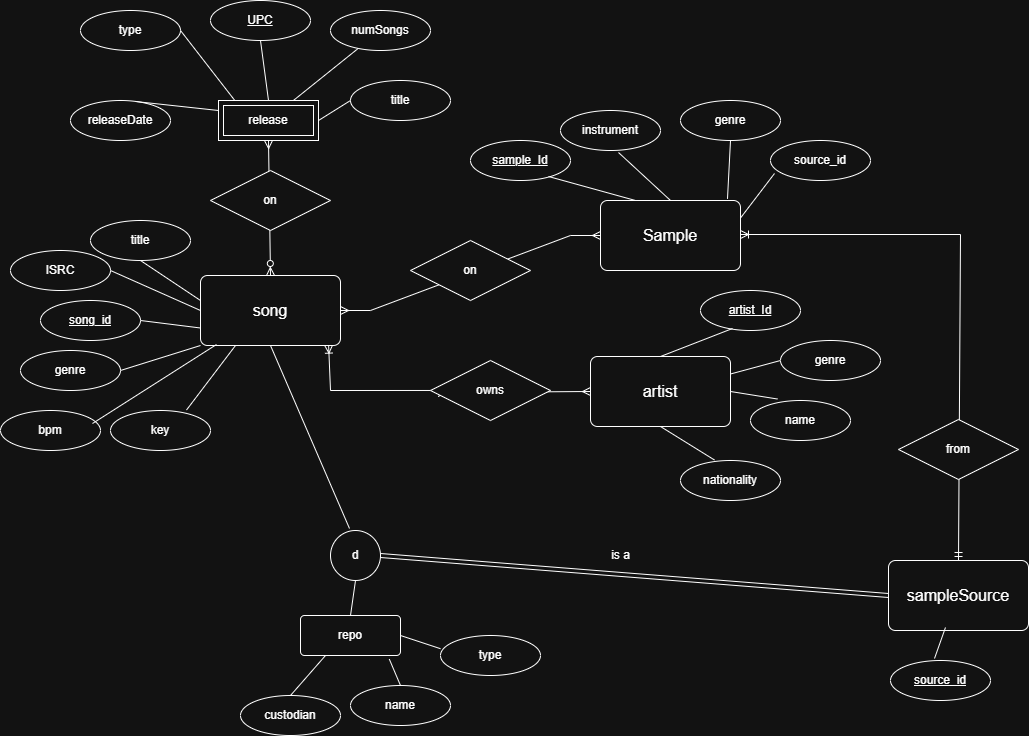

The diagram above was exported from draw.io. Its source (the exported page's mxGraphModel, read from the mxfile embedded in the PNG):
<mxGraphModel dx="891" dy="593" grid="1" gridSize="10" guides="0" tooltips="1" connect="1" arrows="1" fold="1" page="1" pageScale="1" pageWidth="1200" pageHeight="900" math="0" shadow="0">
  <root>
    <mxCell id="0" />
    <mxCell id="1" parent="0" />
    <mxCell id="srcENOmTbnrwnOlNFZLp-12" value="" style="fontSize=12;html=1;endArrow=ERmany;startArrow=ERzeroToMany;rounded=0;entryX=0.5;entryY=1;entryDx=0;entryDy=0;exitX=0.5;exitY=0;exitDx=0;exitDy=0;startFill=0;" parent="1" source="XR0S4atXDHKE-8w-zHVq-1" target="srcENOmTbnrwnOlNFZLp-9" edge="1">
      <mxGeometry width="100" height="100" relative="1" as="geometry">
        <mxPoint x="510" y="330" as="sourcePoint" />
        <mxPoint x="610" y="230" as="targetPoint" />
      </mxGeometry>
    </mxCell>
    <mxCell id="XR0S4atXDHKE-8w-zHVq-14" value="" style="fontSize=12;html=1;endArrow=ERmany;startArrow=ERoneToMany;rounded=0;entryX=0.922;entryY=0.499;entryDx=0;entryDy=0;entryPerimeter=0;startFill=0;exitX=0.915;exitY=0.995;exitDx=0;exitDy=0;exitPerimeter=0;" parent="1" source="XR0S4atXDHKE-8w-zHVq-1" target="R4g2LqQzu252s7tQHLQj-70" edge="1">
      <mxGeometry width="100" height="100" relative="1" as="geometry">
        <mxPoint x="470" y="400" as="sourcePoint" />
        <mxPoint x="728.5999999999999" y="518.1199999999999" as="targetPoint" />
        <Array as="points">
          <mxPoint x="470" y="440" />
        </Array>
      </mxGeometry>
    </mxCell>
    <mxCell id="R4g2LqQzu252s7tQHLQj-71" value="" style="fontSize=12;html=1;endArrow=ERmany;startArrow=ERmany;rounded=0;entryX=0;entryY=0.5;entryDx=0;entryDy=0;exitX=0.063;exitY=0.534;exitDx=0;exitDy=0;exitPerimeter=0;" parent="1" source="R4g2LqQzu252s7tQHLQj-70" target="R4g2LqQzu252s7tQHLQj-2" edge="1">
      <mxGeometry width="100" height="100" relative="1" as="geometry">
        <mxPoint x="730" y="700" as="sourcePoint" />
        <mxPoint x="850" y="530" as="targetPoint" />
        <Array as="points" />
      </mxGeometry>
    </mxCell>
    <mxCell id="R4g2LqQzu252s7tQHLQj-68" value="" style="fontSize=12;html=1;endArrow=ERmandOne;startArrow=ERoneToMany;rounded=0;endFill=0;startFill=0;exitX=1;exitY=0.5;exitDx=0;exitDy=0;entryX=0.5;entryY=0;entryDx=0;entryDy=0;" parent="1" target="R4g2LqQzu252s7tQHLQj-4" edge="1">
      <mxGeometry width="100" height="100" relative="1" as="geometry">
        <mxPoint x="880" y="284" as="sourcePoint" />
        <mxPoint x="970" y="600" as="targetPoint" />
        <Array as="points">
          <mxPoint x="1100" y="284" />
        </Array>
      </mxGeometry>
    </mxCell>
    <mxCell id="R4g2LqQzu252s7tQHLQj-53" value="" style="edgeStyle=entityRelationEdgeStyle;fontSize=12;html=1;endArrow=ERmany;startArrow=ERmany;rounded=0;endFill=0;entryX=0;entryY=0.5;entryDx=0;entryDy=0;exitX=1;exitY=0.5;exitDx=0;exitDy=0;" parent="1" source="XR0S4atXDHKE-8w-zHVq-1" target="R4g2LqQzu252s7tQHLQj-1" edge="1">
      <mxGeometry width="100" height="100" relative="1" as="geometry">
        <mxPoint x="500" y="355" as="sourcePoint" />
        <mxPoint x="670" y="250" as="targetPoint" />
        <Array as="points">
          <mxPoint x="570" y="325" />
        </Array>
      </mxGeometry>
    </mxCell>
    <mxCell id="R4g2LqQzu252s7tQHLQj-1" value="&lt;span style=&quot;font-size: 16px;&quot;&gt;Sample&lt;/span&gt;" style="rounded=1;arcSize=10;whiteSpace=wrap;html=1;align=center;" parent="1" vertex="1">
      <mxGeometry x="740" y="250" width="140" height="70" as="geometry" />
    </mxCell>
    <mxCell id="R4g2LqQzu252s7tQHLQj-2" value="&lt;span style=&quot;font-size: 16px;&quot;&gt;artist&lt;/span&gt;" style="rounded=1;arcSize=10;whiteSpace=wrap;html=1;align=center;" parent="1" vertex="1">
      <mxGeometry x="730" y="406" width="140" height="70" as="geometry" />
    </mxCell>
    <mxCell id="R4g2LqQzu252s7tQHLQj-4" value="&lt;span style=&quot;font-size: 16px;&quot;&gt;sampleSource&lt;/span&gt;" style="rounded=1;arcSize=10;whiteSpace=wrap;html=1;align=center;" parent="1" vertex="1">
      <mxGeometry x="1028" y="610" width="140" height="70" as="geometry" />
    </mxCell>
    <mxCell id="R4g2LqQzu252s7tQHLQj-9" value="&lt;u&gt;song_id&lt;/u&gt;" style="ellipse;whiteSpace=wrap;html=1;align=center;" parent="1" vertex="1">
      <mxGeometry x="180" y="350" width="100" height="40" as="geometry" />
    </mxCell>
    <mxCell id="R4g2LqQzu252s7tQHLQj-12" value="sample_Id" style="ellipse;whiteSpace=wrap;html=1;align=center;fontStyle=4;" parent="1" vertex="1">
      <mxGeometry x="610" y="190" width="100" height="40" as="geometry" />
    </mxCell>
    <mxCell id="R4g2LqQzu252s7tQHLQj-14" value="&lt;u&gt;artist_Id&lt;/u&gt;" style="ellipse;whiteSpace=wrap;html=1;align=center;" parent="1" vertex="1">
      <mxGeometry x="840" y="340" width="100" height="40" as="geometry" />
    </mxCell>
    <mxCell id="R4g2LqQzu252s7tQHLQj-15" value="genre" style="ellipse;whiteSpace=wrap;html=1;align=center;" parent="1" vertex="1">
      <mxGeometry x="160" y="400" width="100" height="40" as="geometry" />
    </mxCell>
    <mxCell id="R4g2LqQzu252s7tQHLQj-13" value="from" style="shape=rhombus;perimeter=rhombusPerimeter;whiteSpace=wrap;html=1;align=center;" parent="1" vertex="1">
      <mxGeometry x="1038" y="469" width="120" height="60" as="geometry" />
    </mxCell>
    <mxCell id="R4g2LqQzu252s7tQHLQj-18" value="" style="endArrow=none;html=1;rounded=0;entryX=0.25;entryY=0;entryDx=0;entryDy=0;exitX=0.78;exitY=0.9;exitDx=0;exitDy=0;exitPerimeter=0;" parent="1" source="R4g2LqQzu252s7tQHLQj-12" target="R4g2LqQzu252s7tQHLQj-1" edge="1">
      <mxGeometry width="50" height="50" relative="1" as="geometry">
        <mxPoint x="860" y="410" as="sourcePoint" />
        <mxPoint x="910" y="360" as="targetPoint" />
      </mxGeometry>
    </mxCell>
    <mxCell id="R4g2LqQzu252s7tQHLQj-19" value="" style="endArrow=none;html=1;rounded=0;entryX=0.32;entryY=0.95;entryDx=0;entryDy=0;entryPerimeter=0;exitX=0.5;exitY=0;exitDx=0;exitDy=0;" parent="1" source="R4g2LqQzu252s7tQHLQj-2" target="R4g2LqQzu252s7tQHLQj-14" edge="1">
      <mxGeometry width="50" height="50" relative="1" as="geometry">
        <mxPoint x="760" y="380" as="sourcePoint" />
        <mxPoint x="660" y="550" as="targetPoint" />
      </mxGeometry>
    </mxCell>
    <mxCell id="R4g2LqQzu252s7tQHLQj-22" value="instrument" style="ellipse;whiteSpace=wrap;html=1;align=center;" parent="1" vertex="1">
      <mxGeometry x="700" y="160" width="100" height="40" as="geometry" />
    </mxCell>
    <mxCell id="R4g2LqQzu252s7tQHLQj-16" value="on" style="shape=rhombus;perimeter=rhombusPerimeter;whiteSpace=wrap;html=1;align=center;" parent="1" vertex="1">
      <mxGeometry x="550" y="290" width="120" height="60" as="geometry" />
    </mxCell>
    <mxCell id="R4g2LqQzu252s7tQHLQj-26" value="" style="endArrow=none;html=1;rounded=0;entryX=0;entryY=1;entryDx=0;entryDy=0;exitX=1;exitY=0.5;exitDx=0;exitDy=0;" parent="1" source="R4g2LqQzu252s7tQHLQj-15" target="XR0S4atXDHKE-8w-zHVq-1" edge="1">
      <mxGeometry width="50" height="50" relative="1" as="geometry">
        <mxPoint x="200" y="800" as="sourcePoint" />
        <mxPoint x="250" y="750" as="targetPoint" />
      </mxGeometry>
    </mxCell>
    <mxCell id="R4g2LqQzu252s7tQHLQj-28" value="" style="endArrow=none;html=1;rounded=0;entryX=0;entryY=0.75;entryDx=0;entryDy=0;exitX=1;exitY=0.5;exitDx=0;exitDy=0;exitPerimeter=0;" parent="1" source="R4g2LqQzu252s7tQHLQj-9" target="XR0S4atXDHKE-8w-zHVq-1" edge="1">
      <mxGeometry width="50" height="50" relative="1" as="geometry">
        <mxPoint x="100" y="580" as="sourcePoint" />
        <mxPoint x="120" y="610" as="targetPoint" />
      </mxGeometry>
    </mxCell>
    <mxCell id="R4g2LqQzu252s7tQHLQj-29" value="" style="endArrow=none;html=1;rounded=0;entryX=0.5;entryY=0;entryDx=0;entryDy=0;exitX=0.58;exitY=1.05;exitDx=0;exitDy=0;exitPerimeter=0;" parent="1" source="R4g2LqQzu252s7tQHLQj-22" target="R4g2LqQzu252s7tQHLQj-1" edge="1">
      <mxGeometry width="50" height="50" relative="1" as="geometry">
        <mxPoint x="830" y="460" as="sourcePoint" />
        <mxPoint x="880" y="410" as="targetPoint" />
      </mxGeometry>
    </mxCell>
    <mxCell id="R4g2LqQzu252s7tQHLQj-32" value="genre" style="ellipse;whiteSpace=wrap;html=1;align=center;" parent="1" vertex="1">
      <mxGeometry x="820" y="150" width="100" height="40" as="geometry" />
    </mxCell>
    <mxCell id="R4g2LqQzu252s7tQHLQj-34" value="" style="endArrow=none;html=1;rounded=0;entryX=0.907;entryY=-0.023;entryDx=0;entryDy=0;exitX=0.5;exitY=1;exitDx=0;exitDy=0;entryPerimeter=0;" parent="1" source="R4g2LqQzu252s7tQHLQj-32" target="R4g2LqQzu252s7tQHLQj-1" edge="1">
      <mxGeometry width="50" height="50" relative="1" as="geometry">
        <mxPoint x="830" y="460" as="sourcePoint" />
        <mxPoint x="880" y="410" as="targetPoint" />
      </mxGeometry>
    </mxCell>
    <mxCell id="R4g2LqQzu252s7tQHLQj-40" value="repo" style="rounded=1;arcSize=10;whiteSpace=wrap;html=1;align=center;" parent="1" vertex="1">
      <mxGeometry x="440" y="664.9999999999999" width="100" height="40" as="geometry" />
    </mxCell>
    <mxCell id="R4g2LqQzu252s7tQHLQj-47" style="edgeStyle=orthogonalEdgeStyle;rounded=0;orthogonalLoop=1;jettySize=auto;html=1;exitX=0.5;exitY=1;exitDx=0;exitDy=0;" parent="1" edge="1">
      <mxGeometry relative="1" as="geometry">
        <mxPoint x="460" y="590" as="sourcePoint" />
        <mxPoint x="460" y="590" as="targetPoint" />
      </mxGeometry>
    </mxCell>
    <mxCell id="R4g2LqQzu252s7tQHLQj-55" value="" style="endArrow=none;html=1;rounded=0;entryX=0.5;entryY=1;entryDx=0;entryDy=0;exitX=0.38;exitY=-0.04;exitDx=0;exitDy=0;exitPerimeter=0;" parent="1" source="X-0VU9C2p5ZseTk3rkCs-4" target="XR0S4atXDHKE-8w-zHVq-1" edge="1">
      <mxGeometry width="50" height="50" relative="1" as="geometry">
        <mxPoint x="435.9000000000001" y="618.8799999999997" as="sourcePoint" />
        <mxPoint x="360" y="605" as="targetPoint" />
      </mxGeometry>
    </mxCell>
    <mxCell id="R4g2LqQzu252s7tQHLQj-61" value="custodian" style="ellipse;whiteSpace=wrap;html=1;align=center;" parent="1" vertex="1">
      <mxGeometry x="380" y="744.9999999999999" width="100" height="40" as="geometry" />
    </mxCell>
    <mxCell id="R4g2LqQzu252s7tQHLQj-67" value="" style="endArrow=none;html=1;rounded=0;entryX=0.25;entryY=1;entryDx=0;entryDy=0;exitX=0.5;exitY=0;exitDx=0;exitDy=0;" parent="1" source="R4g2LqQzu252s7tQHLQj-61" target="R4g2LqQzu252s7tQHLQj-40" edge="1">
      <mxGeometry width="50" height="50" relative="1" as="geometry">
        <mxPoint x="420" y="704.9999999999999" as="sourcePoint" />
        <mxPoint x="470" y="654.9999999999999" as="targetPoint" />
      </mxGeometry>
    </mxCell>
    <mxCell id="R4g2LqQzu252s7tQHLQj-70" value="owns" style="shape=rhombus;perimeter=rhombusPerimeter;whiteSpace=wrap;html=1;align=center;" parent="1" vertex="1">
      <mxGeometry x="570" y="410" width="120" height="60" as="geometry" />
    </mxCell>
    <mxCell id="R4g2LqQzu252s7tQHLQj-76" value="type" style="ellipse;whiteSpace=wrap;html=1;align=center;" parent="1" vertex="1">
      <mxGeometry x="220" y="60" width="100" height="40" as="geometry" />
    </mxCell>
    <mxCell id="R4g2LqQzu252s7tQHLQj-77" value="numSongs" style="ellipse;whiteSpace=wrap;html=1;align=center;" parent="1" vertex="1">
      <mxGeometry x="470" y="60" width="100" height="40" as="geometry" />
    </mxCell>
    <mxCell id="R4g2LqQzu252s7tQHLQj-78" value="" style="endArrow=none;html=1;rounded=0;" parent="1" source="R4g2LqQzu252s7tQHLQj-77" target="srcENOmTbnrwnOlNFZLp-9" edge="1">
      <mxGeometry width="50" height="50" relative="1" as="geometry">
        <mxPoint x="900" y="5" as="sourcePoint" />
        <mxPoint x="435" y="160" as="targetPoint" />
      </mxGeometry>
    </mxCell>
    <mxCell id="R4g2LqQzu252s7tQHLQj-79" value="" style="endArrow=none;html=1;rounded=0;entryX=0.16;entryY=-0.01;entryDx=0;entryDy=0;exitX=1;exitY=0.5;exitDx=0;exitDy=0;entryPerimeter=0;" parent="1" source="R4g2LqQzu252s7tQHLQj-76" target="srcENOmTbnrwnOlNFZLp-9" edge="1">
      <mxGeometry width="50" height="50" relative="1" as="geometry">
        <mxPoint x="280" y="158" as="sourcePoint" />
        <mxPoint x="360" y="140" as="targetPoint" />
      </mxGeometry>
    </mxCell>
    <mxCell id="R4g2LqQzu252s7tQHLQj-88" value="releaseDate" style="ellipse;whiteSpace=wrap;html=1;align=center;" parent="1" vertex="1">
      <mxGeometry x="210" y="150" width="100" height="40" as="geometry" />
    </mxCell>
    <mxCell id="R4g2LqQzu252s7tQHLQj-89" value="" style="endArrow=none;html=1;rounded=0;entryX=0;entryY=0.25;entryDx=0;entryDy=0;exitX=0.65;exitY=0.025;exitDx=0;exitDy=0;exitPerimeter=0;" parent="1" source="R4g2LqQzu252s7tQHLQj-88" target="srcENOmTbnrwnOlNFZLp-9" edge="1">
      <mxGeometry width="50" height="50" relative="1" as="geometry">
        <mxPoint x="170" y="320" as="sourcePoint" />
        <mxPoint x="360" y="150" as="targetPoint" />
      </mxGeometry>
    </mxCell>
    <mxCell id="R4g2LqQzu252s7tQHLQj-90" value="UPC" style="ellipse;whiteSpace=wrap;html=1;align=center;fontStyle=4;" parent="1" vertex="1">
      <mxGeometry x="350" y="50" width="100" height="40" as="geometry" />
    </mxCell>
    <mxCell id="R4g2LqQzu252s7tQHLQj-91" value="" style="endArrow=none;html=1;rounded=0;entryX=0.5;entryY=1;entryDx=0;entryDy=0;exitX=0.5;exitY=0;exitDx=0;exitDy=0;" parent="1" source="srcENOmTbnrwnOlNFZLp-9" target="R4g2LqQzu252s7tQHLQj-90" edge="1">
      <mxGeometry width="50" height="50" relative="1" as="geometry">
        <mxPoint x="402.4000000000001" y="119.59999999999991" as="sourcePoint" />
        <mxPoint x="740" y="500" as="targetPoint" />
      </mxGeometry>
    </mxCell>
    <mxCell id="R4g2LqQzu252s7tQHLQj-92" value="name" style="ellipse;whiteSpace=wrap;html=1;align=center;" parent="1" vertex="1">
      <mxGeometry x="490" y="734.9999999999999" width="100" height="40" as="geometry" />
    </mxCell>
    <mxCell id="R4g2LqQzu252s7tQHLQj-93" value="" style="endArrow=none;html=1;rounded=0;entryX=0.888;entryY=1.09;entryDx=0;entryDy=0;exitX=0.5;exitY=0;exitDx=0;exitDy=0;entryPerimeter=0;" parent="1" source="R4g2LqQzu252s7tQHLQj-92" target="R4g2LqQzu252s7tQHLQj-40" edge="1">
      <mxGeometry width="50" height="50" relative="1" as="geometry">
        <mxPoint x="530" y="804.9999999999999" as="sourcePoint" />
        <mxPoint x="580" y="754.9999999999999" as="targetPoint" />
      </mxGeometry>
    </mxCell>
    <mxCell id="XR0S4atXDHKE-8w-zHVq-1" value="&lt;span style=&quot;font-size: 16px;&quot;&gt;song&lt;/span&gt;" style="rounded=1;arcSize=10;whiteSpace=wrap;html=1;align=center;" parent="1" vertex="1">
      <mxGeometry x="340" y="325" width="140" height="70" as="geometry" />
    </mxCell>
    <mxCell id="XR0S4atXDHKE-8w-zHVq-5" value="is a" style="text;html=1;align=center;verticalAlign=middle;resizable=0;points=[];autosize=1;strokeColor=none;fillColor=none;" parent="1" vertex="1">
      <mxGeometry x="740" y="590" width="40" height="30" as="geometry" />
    </mxCell>
    <mxCell id="XR0S4atXDHKE-8w-zHVq-6" value="title" style="ellipse;whiteSpace=wrap;html=1;align=center;" parent="1" vertex="1">
      <mxGeometry x="230" y="270" width="100" height="40" as="geometry" />
    </mxCell>
    <mxCell id="XR0S4atXDHKE-8w-zHVq-7" value="" style="endArrow=none;html=1;rounded=0;entryX=0;entryY=0.357;entryDx=0;entryDy=0;exitX=0.5;exitY=1;exitDx=0;exitDy=0;entryPerimeter=0;" parent="1" source="XR0S4atXDHKE-8w-zHVq-6" target="XR0S4atXDHKE-8w-zHVq-1" edge="1">
      <mxGeometry width="50" height="50" relative="1" as="geometry">
        <mxPoint x="175" y="521" as="sourcePoint" />
        <mxPoint x="233" y="551" as="targetPoint" />
      </mxGeometry>
    </mxCell>
    <mxCell id="X-0VU9C2p5ZseTk3rkCs-4" value="d" style="ellipse;whiteSpace=wrap;html=1;aspect=fixed;" parent="1" vertex="1">
      <mxGeometry x="470" y="580" width="50" height="50" as="geometry" />
    </mxCell>
    <mxCell id="srcENOmTbnrwnOlNFZLp-2" value="" style="html=1;rounded=0;entryX=1;entryY=0.5;entryDx=0;entryDy=0;exitX=0;exitY=0.5;exitDx=0;exitDy=0;shape=link;" parent="1" source="R4g2LqQzu252s7tQHLQj-4" target="X-0VU9C2p5ZseTk3rkCs-4" edge="1">
      <mxGeometry relative="1" as="geometry">
        <mxPoint x="775" y="620" as="sourcePoint" />
        <mxPoint x="770" y="701" as="targetPoint" />
      </mxGeometry>
    </mxCell>
    <mxCell id="srcENOmTbnrwnOlNFZLp-3" value="" style="resizable=0;html=1;whiteSpace=wrap;align=right;verticalAlign=bottom;" parent="srcENOmTbnrwnOlNFZLp-2" connectable="0" vertex="1">
      <mxGeometry x="1" relative="1" as="geometry" />
    </mxCell>
    <mxCell id="srcENOmTbnrwnOlNFZLp-4" value="" style="endArrow=none;html=1;rounded=0;entryX=0.5;entryY=0;entryDx=0;entryDy=0;exitX=0.5;exitY=1;exitDx=0;exitDy=0;" parent="1" source="X-0VU9C2p5ZseTk3rkCs-4" target="R4g2LqQzu252s7tQHLQj-40" edge="1">
      <mxGeometry width="50" height="50" relative="1" as="geometry">
        <mxPoint x="480" y="615" as="sourcePoint" />
        <mxPoint x="370" y="615" as="targetPoint" />
      </mxGeometry>
    </mxCell>
    <mxCell id="srcENOmTbnrwnOlNFZLp-5" value="type" style="ellipse;whiteSpace=wrap;html=1;align=center;" parent="1" vertex="1">
      <mxGeometry x="580" y="684.9999999999999" width="100" height="40" as="geometry" />
    </mxCell>
    <mxCell id="srcENOmTbnrwnOlNFZLp-6" value="" style="endArrow=none;html=1;rounded=0;entryX=1;entryY=0.5;entryDx=0;entryDy=0;exitX=0;exitY=0.33;exitDx=0;exitDy=0;exitPerimeter=0;" parent="1" source="srcENOmTbnrwnOlNFZLp-5" target="R4g2LqQzu252s7tQHLQj-40" edge="1">
      <mxGeometry width="50" height="50" relative="1" as="geometry">
        <mxPoint x="550" y="745" as="sourcePoint" />
        <mxPoint x="539" y="719" as="targetPoint" />
      </mxGeometry>
    </mxCell>
    <mxCell id="srcENOmTbnrwnOlNFZLp-9" value="release" style="shape=ext;margin=3;double=1;whiteSpace=wrap;html=1;align=center;" parent="1" vertex="1">
      <mxGeometry x="358" y="150" width="100" height="40" as="geometry" />
    </mxCell>
    <mxCell id="srcENOmTbnrwnOlNFZLp-11" value="on" style="shape=rhombus;perimeter=rhombusPerimeter;whiteSpace=wrap;html=1;align=center;" parent="1" vertex="1">
      <mxGeometry x="350" y="220" width="120" height="60" as="geometry" />
    </mxCell>
    <mxCell id="dYFr_J9zZTu3Tw_SE3XF-1" value="nationality" style="ellipse;whiteSpace=wrap;html=1;align=center;" parent="1" vertex="1">
      <mxGeometry x="820" y="509.9999999999999" width="100" height="40" as="geometry" />
    </mxCell>
    <mxCell id="dYFr_J9zZTu3Tw_SE3XF-2" value="" style="endArrow=none;html=1;rounded=0;entryX=0.34;entryY=-0.012;entryDx=0;entryDy=0;entryPerimeter=0;exitX=0.5;exitY=1;exitDx=0;exitDy=0;" parent="1" source="R4g2LqQzu252s7tQHLQj-2" target="dYFr_J9zZTu3Tw_SE3XF-1" edge="1">
      <mxGeometry width="50" height="50" relative="1" as="geometry">
        <mxPoint x="810" y="416" as="sourcePoint" />
        <mxPoint x="822" y="388" as="targetPoint" />
      </mxGeometry>
    </mxCell>
    <mxCell id="dYFr_J9zZTu3Tw_SE3XF-4" value="name" style="ellipse;whiteSpace=wrap;html=1;align=center;" parent="1" vertex="1">
      <mxGeometry x="890" y="449.9999999999999" width="100" height="40" as="geometry" />
    </mxCell>
    <mxCell id="dYFr_J9zZTu3Tw_SE3XF-5" value="" style="endArrow=none;html=1;rounded=0;entryX=0.27;entryY=-0.037;entryDx=0;entryDy=0;entryPerimeter=0;exitX=1;exitY=0.5;exitDx=0;exitDy=0;" parent="1" source="R4g2LqQzu252s7tQHLQj-2" target="dYFr_J9zZTu3Tw_SE3XF-4" edge="1">
      <mxGeometry width="50" height="50" relative="1" as="geometry">
        <mxPoint x="810" y="416" as="sourcePoint" />
        <mxPoint x="882" y="388" as="targetPoint" />
      </mxGeometry>
    </mxCell>
    <mxCell id="dYFr_J9zZTu3Tw_SE3XF-6" value="key" style="ellipse;whiteSpace=wrap;html=1;align=center;" parent="1" vertex="1">
      <mxGeometry x="250" y="460" width="100" height="40" as="geometry" />
    </mxCell>
    <mxCell id="dYFr_J9zZTu3Tw_SE3XF-7" value="" style="endArrow=none;html=1;rounded=0;entryX=0.25;entryY=1;entryDx=0;entryDy=0;exitX=0.76;exitY=-0.012;exitDx=0;exitDy=0;exitPerimeter=0;" parent="1" source="dYFr_J9zZTu3Tw_SE3XF-6" target="XR0S4atXDHKE-8w-zHVq-1" edge="1">
      <mxGeometry width="50" height="50" relative="1" as="geometry">
        <mxPoint x="290" y="440" as="sourcePoint" />
        <mxPoint x="350" y="405" as="targetPoint" />
      </mxGeometry>
    </mxCell>
    <mxCell id="dYFr_J9zZTu3Tw_SE3XF-9" value="" style="endArrow=none;html=1;rounded=0;entryX=0;entryY=0.5;entryDx=0;entryDy=0;exitX=1;exitY=0.25;exitDx=0;exitDy=0;" parent="1" source="R4g2LqQzu252s7tQHLQj-2" target="N1JhQtSJ-GPiBg6V6ODv-9" edge="1">
      <mxGeometry width="50" height="50" relative="1" as="geometry">
        <mxPoint x="810" y="486" as="sourcePoint" />
        <mxPoint x="930" y="420" as="targetPoint" />
      </mxGeometry>
    </mxCell>
    <mxCell id="N1JhQtSJ-GPiBg6V6ODv-1" value="ISRC" style="ellipse;whiteSpace=wrap;html=1;align=center;" parent="1" vertex="1">
      <mxGeometry x="150" y="300" width="100" height="40" as="geometry" />
    </mxCell>
    <mxCell id="N1JhQtSJ-GPiBg6V6ODv-2" value="" style="endArrow=none;html=1;rounded=0;exitX=1;exitY=0.5;exitDx=0;exitDy=0;" parent="1" source="N1JhQtSJ-GPiBg6V6ODv-1" edge="1">
      <mxGeometry width="50" height="50" relative="1" as="geometry">
        <mxPoint x="290" y="340" as="sourcePoint" />
        <mxPoint x="340" y="360" as="targetPoint" />
      </mxGeometry>
    </mxCell>
    <mxCell id="N1JhQtSJ-GPiBg6V6ODv-3" value="bpm" style="ellipse;whiteSpace=wrap;html=1;align=center;" parent="1" vertex="1">
      <mxGeometry x="140" y="460" width="100" height="40" as="geometry" />
    </mxCell>
    <mxCell id="N1JhQtSJ-GPiBg6V6ODv-4" value="" style="endArrow=none;html=1;rounded=0;entryX=0.92;entryY=0.325;entryDx=0;entryDy=0;exitX=0.114;exitY=0.986;exitDx=0;exitDy=0;exitPerimeter=0;entryPerimeter=0;" parent="1" source="XR0S4atXDHKE-8w-zHVq-1" target="N1JhQtSJ-GPiBg6V6ODv-3" edge="1">
      <mxGeometry width="50" height="50" relative="1" as="geometry">
        <mxPoint x="246" y="510" as="sourcePoint" />
        <mxPoint x="200" y="558" as="targetPoint" />
      </mxGeometry>
    </mxCell>
    <mxCell id="N1JhQtSJ-GPiBg6V6ODv-5" value="source_id" style="ellipse;whiteSpace=wrap;html=1;align=center;" parent="1" vertex="1">
      <mxGeometry x="910" y="190" width="100" height="40" as="geometry" />
    </mxCell>
    <mxCell id="N1JhQtSJ-GPiBg6V6ODv-6" value="" style="endArrow=none;html=1;rounded=0;entryX=1;entryY=0.25;entryDx=0;entryDy=0;exitX=0.04;exitY=0.825;exitDx=0;exitDy=0;exitPerimeter=0;" parent="1" source="N1JhQtSJ-GPiBg6V6ODv-5" target="R4g2LqQzu252s7tQHLQj-1" edge="1">
      <mxGeometry width="50" height="50" relative="1" as="geometry">
        <mxPoint x="880" y="200" as="sourcePoint" />
        <mxPoint x="877" y="258" as="targetPoint" />
      </mxGeometry>
    </mxCell>
    <mxCell id="N1JhQtSJ-GPiBg6V6ODv-7" value="&lt;u&gt;source_id&lt;/u&gt;" style="ellipse;whiteSpace=wrap;html=1;align=center;" parent="1" vertex="1">
      <mxGeometry x="1030" y="710" width="100" height="40" as="geometry" />
    </mxCell>
    <mxCell id="N1JhQtSJ-GPiBg6V6ODv-8" value="" style="endArrow=none;html=1;rounded=0;entryX=0.44;entryY=-0.05;entryDx=0;entryDy=0;exitX=0.407;exitY=0.957;exitDx=0;exitDy=0;exitPerimeter=0;entryPerimeter=0;" parent="1" source="R4g2LqQzu252s7tQHLQj-4" target="N1JhQtSJ-GPiBg6V6ODv-7" edge="1">
      <mxGeometry width="50" height="50" relative="1" as="geometry">
        <mxPoint x="924" y="233" as="sourcePoint" />
        <mxPoint x="890" y="278" as="targetPoint" />
      </mxGeometry>
    </mxCell>
    <mxCell id="N1JhQtSJ-GPiBg6V6ODv-9" value="genre" style="ellipse;whiteSpace=wrap;html=1;align=center;" parent="1" vertex="1">
      <mxGeometry x="920" y="390" width="100" height="40" as="geometry" />
    </mxCell>
    <mxCell id="N1JhQtSJ-GPiBg6V6ODv-10" value="title" style="ellipse;whiteSpace=wrap;html=1;align=center;" parent="1" vertex="1">
      <mxGeometry x="490" y="130" width="100" height="40" as="geometry" />
    </mxCell>
    <mxCell id="N1JhQtSJ-GPiBg6V6ODv-11" value="" style="endArrow=none;html=1;rounded=0;exitX=0;exitY=0.5;exitDx=0;exitDy=0;entryX=1;entryY=0.5;entryDx=0;entryDy=0;" parent="1" source="N1JhQtSJ-GPiBg6V6ODv-10" target="srcENOmTbnrwnOlNFZLp-9" edge="1">
      <mxGeometry width="50" height="50" relative="1" as="geometry">
        <mxPoint x="508" y="108" as="sourcePoint" />
        <mxPoint x="443" y="160" as="targetPoint" />
      </mxGeometry>
    </mxCell>
  </root>
</mxGraphModel>